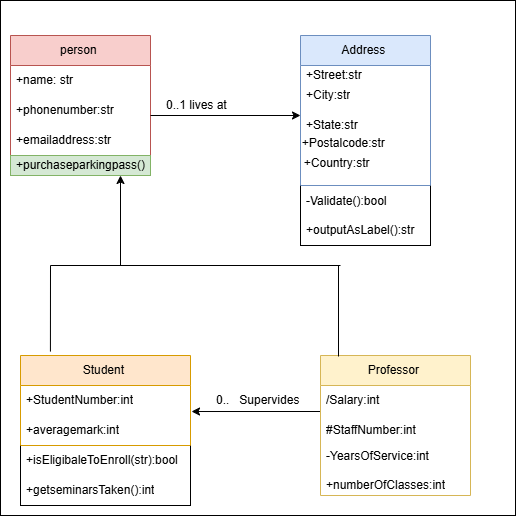

The diagram above was exported from draw.io. Its source (the exported page's mxGraphModel, read from the mxfile embedded in the PNG):
<mxGraphModel dx="872" dy="473" grid="1" gridSize="10" guides="1" tooltips="1" connect="1" arrows="1" fold="1" page="1" pageScale="1" pageWidth="850" pageHeight="1100" math="0" shadow="0">
  <root>
    <mxCell id="0" />
    <mxCell id="1" parent="0" />
    <mxCell id="wlCliQPGPwCUety7q8IZ-2" parent="1" style="whiteSpace=wrap;html=1;aspect=fixed;" value="" vertex="1">
      <mxGeometry height="515" width="515" x="30" y="45" as="geometry" />
    </mxCell>
    <mxCell id="fSKCEJo5TFrQ3BYd2FnH-42" parent="1" style="rounded=0;whiteSpace=wrap;html=1;" value="" vertex="1">
      <mxGeometry height="60" width="170" x="50" y="490" as="geometry" />
    </mxCell>
    <mxCell id="fSKCEJo5TFrQ3BYd2FnH-33" parent="1" style="rounded=0;whiteSpace=wrap;html=1;" value="" vertex="1">
      <mxGeometry height="60" width="130" x="330" y="230" as="geometry" />
    </mxCell>
    <mxCell id="fSKCEJo5TFrQ3BYd2FnH-9" parent="1" style="rounded=1;whiteSpace=wrap;html=1;" value="" vertex="1">
      <mxGeometry height="20" width="140" x="40" y="200" as="geometry" />
    </mxCell>
    <mxCell id="fSKCEJo5TFrQ3BYd2FnH-4" parent="1" style="swimlane;fontStyle=0;childLayout=stackLayout;horizontal=1;startSize=30;horizontalStack=0;resizeParent=1;resizeParentMax=0;resizeLast=0;collapsible=1;marginBottom=0;whiteSpace=wrap;html=1;fillColor=#f8cecc;strokeColor=#b85450;" value="person&amp;nbsp;" vertex="1">
      <mxGeometry height="120" width="140" x="40" y="80" as="geometry" />
    </mxCell>
    <mxCell id="fSKCEJo5TFrQ3BYd2FnH-5" parent="fSKCEJo5TFrQ3BYd2FnH-4" style="text;strokeColor=none;fillColor=none;align=left;verticalAlign=middle;spacingLeft=4;spacingRight=4;overflow=hidden;points=[[0,0.5],[1,0.5]];portConstraint=eastwest;rotatable=0;whiteSpace=wrap;html=1;" value="+name: str&amp;nbsp;" vertex="1">
      <mxGeometry height="30" width="140" y="30" as="geometry" />
    </mxCell>
    <mxCell id="fSKCEJo5TFrQ3BYd2FnH-6" parent="fSKCEJo5TFrQ3BYd2FnH-4" style="text;strokeColor=none;fillColor=none;align=left;verticalAlign=middle;spacingLeft=4;spacingRight=4;overflow=hidden;points=[[0,0.5],[1,0.5]];portConstraint=eastwest;rotatable=0;whiteSpace=wrap;html=1;" value="+phonenumber:str" vertex="1">
      <mxGeometry height="30" width="140" y="60" as="geometry" />
    </mxCell>
    <mxCell id="fSKCEJo5TFrQ3BYd2FnH-7" parent="fSKCEJo5TFrQ3BYd2FnH-4" style="text;strokeColor=none;fillColor=none;align=left;verticalAlign=middle;spacingLeft=4;spacingRight=4;overflow=hidden;points=[[0,0.5],[1,0.5]];portConstraint=eastwest;rotatable=0;whiteSpace=wrap;html=1;" value="+emailaddress:str&amp;nbsp;" vertex="1">
      <mxGeometry height="30" width="140" y="90" as="geometry" />
    </mxCell>
    <mxCell id="fSKCEJo5TFrQ3BYd2FnH-8" parent="1" style="text;strokeColor=#82b366;fillColor=#d5e8d4;align=left;verticalAlign=middle;spacingLeft=4;spacingRight=4;overflow=hidden;points=[[0,0.5],[1,0.5]];portConstraint=eastwest;rotatable=0;whiteSpace=wrap;html=1;" value="+purchaseparkingpass()&amp;nbsp;" vertex="1">
      <mxGeometry height="20" width="140" x="40" y="200" as="geometry" />
    </mxCell>
    <mxCell id="fSKCEJo5TFrQ3BYd2FnH-15" edge="1" parent="1" style="endArrow=classic;html=1;rounded=0;" value="">
      <mxGeometry height="50" relative="1" width="50" as="geometry">
        <Array as="points" />
        <mxPoint x="180" y="160" as="sourcePoint" />
        <mxPoint x="330" y="160" as="targetPoint" />
      </mxGeometry>
    </mxCell>
    <mxCell id="fSKCEJo5TFrQ3BYd2FnH-22" parent="1" style="swimlane;fontStyle=0;childLayout=stackLayout;horizontal=1;startSize=30;horizontalStack=0;resizeParent=1;resizeParentMax=0;resizeLast=0;collapsible=1;marginBottom=0;whiteSpace=wrap;html=1;fillColor=#dae8fc;strokeColor=#6c8ebf;" value="Address&amp;nbsp;" vertex="1">
      <mxGeometry height="150" width="130" x="330" y="80" as="geometry" />
    </mxCell>
    <mxCell id="fSKCEJo5TFrQ3BYd2FnH-23" parent="fSKCEJo5TFrQ3BYd2FnH-22" style="text;strokeColor=none;fillColor=none;align=left;verticalAlign=middle;spacingLeft=4;spacingRight=4;overflow=hidden;points=[[0,0.5],[1,0.5]];portConstraint=eastwest;rotatable=0;whiteSpace=wrap;html=1;" value="+Street:str&lt;div&gt;&lt;br&gt;&lt;/div&gt;" vertex="1">
      <mxGeometry height="20" width="130" y="30" as="geometry" />
    </mxCell>
    <mxCell id="fSKCEJo5TFrQ3BYd2FnH-24" parent="fSKCEJo5TFrQ3BYd2FnH-22" style="text;strokeColor=none;fillColor=none;align=left;verticalAlign=middle;spacingLeft=4;spacingRight=4;overflow=hidden;points=[[0,0.5],[1,0.5]];portConstraint=eastwest;rotatable=0;whiteSpace=wrap;html=1;" value="+City:str" vertex="1">
      <mxGeometry height="20" width="130" y="50" as="geometry" />
    </mxCell>
    <mxCell id="fSKCEJo5TFrQ3BYd2FnH-25" parent="fSKCEJo5TFrQ3BYd2FnH-22" style="text;strokeColor=none;fillColor=none;align=left;verticalAlign=middle;spacingLeft=4;spacingRight=4;overflow=hidden;points=[[0,0.5],[1,0.5]];portConstraint=eastwest;rotatable=0;whiteSpace=wrap;html=1;" value="+State:str&amp;nbsp;" vertex="1">
      <mxGeometry height="40" width="130" y="70" as="geometry" />
    </mxCell>
    <mxCell id="fSKCEJo5TFrQ3BYd2FnH-26" parent="fSKCEJo5TFrQ3BYd2FnH-22" style="text;html=1;whiteSpace=wrap;strokeColor=none;fillColor=none;align=center;verticalAlign=middle;rounded=0;" value="+Postalcode:str&amp;nbsp; &amp;nbsp; &amp;nbsp; &amp;nbsp; &amp;nbsp; &amp;nbsp; &amp;nbsp; &amp;nbsp; &amp;nbsp;" vertex="1">
      <mxGeometry height="10" width="130" y="110" as="geometry" />
    </mxCell>
    <mxCell id="fSKCEJo5TFrQ3BYd2FnH-27" parent="fSKCEJo5TFrQ3BYd2FnH-22" style="text;html=1;whiteSpace=wrap;strokeColor=none;fillColor=none;align=center;verticalAlign=middle;rounded=0;" value="+Country:str&amp;nbsp; &amp;nbsp; &amp;nbsp; &amp;nbsp; &amp;nbsp; &amp;nbsp; &amp;nbsp; &amp;nbsp; &amp;nbsp; &amp;nbsp; &amp;nbsp;" vertex="1">
      <mxGeometry height="30" width="130" y="120" as="geometry" />
    </mxCell>
    <mxCell id="fSKCEJo5TFrQ3BYd2FnH-32" parent="1" style="text;strokeColor=none;fillColor=none;align=left;verticalAlign=middle;spacingLeft=4;spacingRight=4;overflow=hidden;points=[[0,0.5],[1,0.5]];portConstraint=eastwest;rotatable=0;whiteSpace=wrap;html=1;" value="-Validate():bool&lt;div&gt;&lt;br&gt;&lt;/div&gt;&lt;div&gt;+outputAsLabel():str&amp;nbsp;&lt;/div&gt;" vertex="1">
      <mxGeometry height="60" width="130" x="330" y="230" as="geometry" />
    </mxCell>
    <mxCell id="fSKCEJo5TFrQ3BYd2FnH-35" parent="1" style="swimlane;fontStyle=0;childLayout=stackLayout;horizontal=1;startSize=30;horizontalStack=0;resizeParent=1;resizeParentMax=0;resizeLast=0;collapsible=1;marginBottom=0;whiteSpace=wrap;html=1;fillColor=#ffe6cc;strokeColor=#d79b00;" value="Student&amp;nbsp;" vertex="1">
      <mxGeometry height="90" width="170" x="50" y="400" as="geometry" />
    </mxCell>
    <mxCell id="fSKCEJo5TFrQ3BYd2FnH-36" parent="fSKCEJo5TFrQ3BYd2FnH-35" style="text;strokeColor=none;fillColor=none;align=left;verticalAlign=middle;spacingLeft=4;spacingRight=4;overflow=hidden;points=[[0,0.5],[1,0.5]];portConstraint=eastwest;rotatable=0;whiteSpace=wrap;html=1;" value="+StudentNumber:int" vertex="1">
      <mxGeometry height="30" width="170" y="30" as="geometry" />
    </mxCell>
    <mxCell id="fSKCEJo5TFrQ3BYd2FnH-37" parent="fSKCEJo5TFrQ3BYd2FnH-35" style="text;strokeColor=none;fillColor=none;align=left;verticalAlign=middle;spacingLeft=4;spacingRight=4;overflow=hidden;points=[[0,0.5],[1,0.5]];portConstraint=eastwest;rotatable=0;whiteSpace=wrap;html=1;" value="+averagemark:int" vertex="1">
      <mxGeometry height="30" width="170" y="60" as="geometry" />
    </mxCell>
    <mxCell id="fSKCEJo5TFrQ3BYd2FnH-39" parent="1" style="text;strokeColor=none;fillColor=none;align=left;verticalAlign=middle;spacingLeft=4;spacingRight=4;overflow=hidden;points=[[0,0.5],[1,0.5]];portConstraint=eastwest;rotatable=0;whiteSpace=wrap;html=1;" value="+isEligibaleToEnroll(str):bool" vertex="1">
      <mxGeometry height="30" width="170" x="50" y="490" as="geometry" />
    </mxCell>
    <mxCell id="fSKCEJo5TFrQ3BYd2FnH-40" parent="1" style="text;strokeColor=none;fillColor=none;align=left;verticalAlign=middle;spacingLeft=4;spacingRight=4;overflow=hidden;points=[[0,0.5],[1,0.5]];portConstraint=eastwest;rotatable=0;whiteSpace=wrap;html=1;" value="+getseminarsTaken():int" vertex="1">
      <mxGeometry height="30" width="170" x="50" y="520" as="geometry" />
    </mxCell>
    <mxCell id="fSKCEJo5TFrQ3BYd2FnH-45" edge="1" parent="1" style="endArrow=classic;html=1;rounded=0;entryX=1.006;entryY=0.867;entryDx=0;entryDy=0;entryPerimeter=0;" target="fSKCEJo5TFrQ3BYd2FnH-36" value="">
      <mxGeometry height="50" relative="1" width="50" as="geometry">
        <mxPoint x="350" y="456" as="sourcePoint" />
        <mxPoint x="510" y="220" as="targetPoint" />
      </mxGeometry>
    </mxCell>
    <mxCell id="fSKCEJo5TFrQ3BYd2FnH-46" parent="1" style="text;strokeColor=none;fillColor=none;align=left;verticalAlign=middle;spacingLeft=4;spacingRight=4;overflow=hidden;points=[[0,0.5],[1,0.5]];portConstraint=eastwest;rotatable=0;whiteSpace=wrap;html=1;" value="0..&amp;nbsp; &amp;nbsp;Supervides&amp;nbsp;" vertex="1">
      <mxGeometry height="30" width="100" x="240" y="430" as="geometry" />
    </mxCell>
    <mxCell id="fSKCEJo5TFrQ3BYd2FnH-47" parent="1" style="swimlane;fontStyle=0;childLayout=stackLayout;horizontal=1;startSize=30;horizontalStack=0;resizeParent=1;resizeParentMax=0;resizeLast=0;collapsible=1;marginBottom=0;whiteSpace=wrap;html=1;fillColor=#fff2cc;strokeColor=#d6b656;" value="Professor&amp;nbsp;" vertex="1">
      <mxGeometry height="140" width="150" x="350" y="400" as="geometry" />
    </mxCell>
    <mxCell id="fSKCEJo5TFrQ3BYd2FnH-48" parent="fSKCEJo5TFrQ3BYd2FnH-47" style="text;strokeColor=none;fillColor=none;align=left;verticalAlign=middle;spacingLeft=4;spacingRight=4;overflow=hidden;points=[[0,0.5],[1,0.5]];portConstraint=eastwest;rotatable=0;whiteSpace=wrap;html=1;" value="/Salary:int&amp;nbsp;" vertex="1">
      <mxGeometry height="30" width="150" y="30" as="geometry" />
    </mxCell>
    <mxCell id="fSKCEJo5TFrQ3BYd2FnH-49" parent="fSKCEJo5TFrQ3BYd2FnH-47" style="text;strokeColor=none;fillColor=none;align=left;verticalAlign=middle;spacingLeft=4;spacingRight=4;overflow=hidden;points=[[0,0.5],[1,0.5]];portConstraint=eastwest;rotatable=0;whiteSpace=wrap;html=1;" value="#StaffNumber:int&amp;nbsp;" vertex="1">
      <mxGeometry height="30" width="150" y="60" as="geometry" />
    </mxCell>
    <mxCell id="fSKCEJo5TFrQ3BYd2FnH-50" parent="fSKCEJo5TFrQ3BYd2FnH-47" style="text;strokeColor=none;fillColor=none;align=left;verticalAlign=middle;spacingLeft=4;spacingRight=4;overflow=hidden;points=[[0,0.5],[1,0.5]];portConstraint=eastwest;rotatable=0;whiteSpace=wrap;html=1;" value="-YearsOfService:int&lt;div&gt;&lt;br&gt;&lt;div&gt;+numberOfClasses:int&lt;/div&gt;&lt;/div&gt;" vertex="1">
      <mxGeometry height="50" width="150" y="90" as="geometry" />
    </mxCell>
    <mxCell id="fSKCEJo5TFrQ3BYd2FnH-52" parent="1" style="text;strokeColor=none;fillColor=none;align=left;verticalAlign=middle;spacingLeft=4;spacingRight=4;overflow=hidden;points=[[0,0.5],[1,0.5]];portConstraint=eastwest;rotatable=0;whiteSpace=wrap;html=1;" value="0..1 lives at&amp;nbsp;" vertex="1">
      <mxGeometry height="20" width="120" x="190" y="140" as="geometry" />
    </mxCell>
    <mxCell id="fSKCEJo5TFrQ3BYd2FnH-53" edge="1" parent="1" style="endArrow=classic;html=1;rounded=0;" value="">
      <mxGeometry height="50" relative="1" width="50" as="geometry">
        <mxPoint x="150" y="310" as="sourcePoint" />
        <mxPoint x="150" y="220" as="targetPoint" />
      </mxGeometry>
    </mxCell>
    <mxCell id="fSKCEJo5TFrQ3BYd2FnH-54" edge="1" parent="1" style="endArrow=none;html=1;rounded=0;" value="">
      <mxGeometry height="50" relative="1" width="50" as="geometry">
        <mxPoint x="80" y="310" as="sourcePoint" />
        <mxPoint x="370" y="310" as="targetPoint" />
      </mxGeometry>
    </mxCell>
    <mxCell id="fSKCEJo5TFrQ3BYd2FnH-55" edge="1" parent="1" source="fSKCEJo5TFrQ3BYd2FnH-35" style="endArrow=none;html=1;rounded=0;exitX=0.176;exitY=-0.044;exitDx=0;exitDy=0;exitPerimeter=0;" value="">
      <mxGeometry height="50" relative="1" width="50" as="geometry">
        <Array as="points" />
        <mxPoint x="80" y="390" as="sourcePoint" />
        <mxPoint x="80" y="310" as="targetPoint" />
      </mxGeometry>
    </mxCell>
    <mxCell id="fSKCEJo5TFrQ3BYd2FnH-56" edge="1" parent="1" source="fSKCEJo5TFrQ3BYd2FnH-47" style="endArrow=none;html=1;rounded=0;exitX=0.12;exitY=0.007;exitDx=0;exitDy=0;exitPerimeter=0;" value="">
      <mxGeometry height="50" relative="1" width="50" as="geometry">
        <mxPoint x="450" y="320" as="sourcePoint" />
        <mxPoint x="368" y="310" as="targetPoint" />
      </mxGeometry>
    </mxCell>
  </root>
</mxGraphModel>